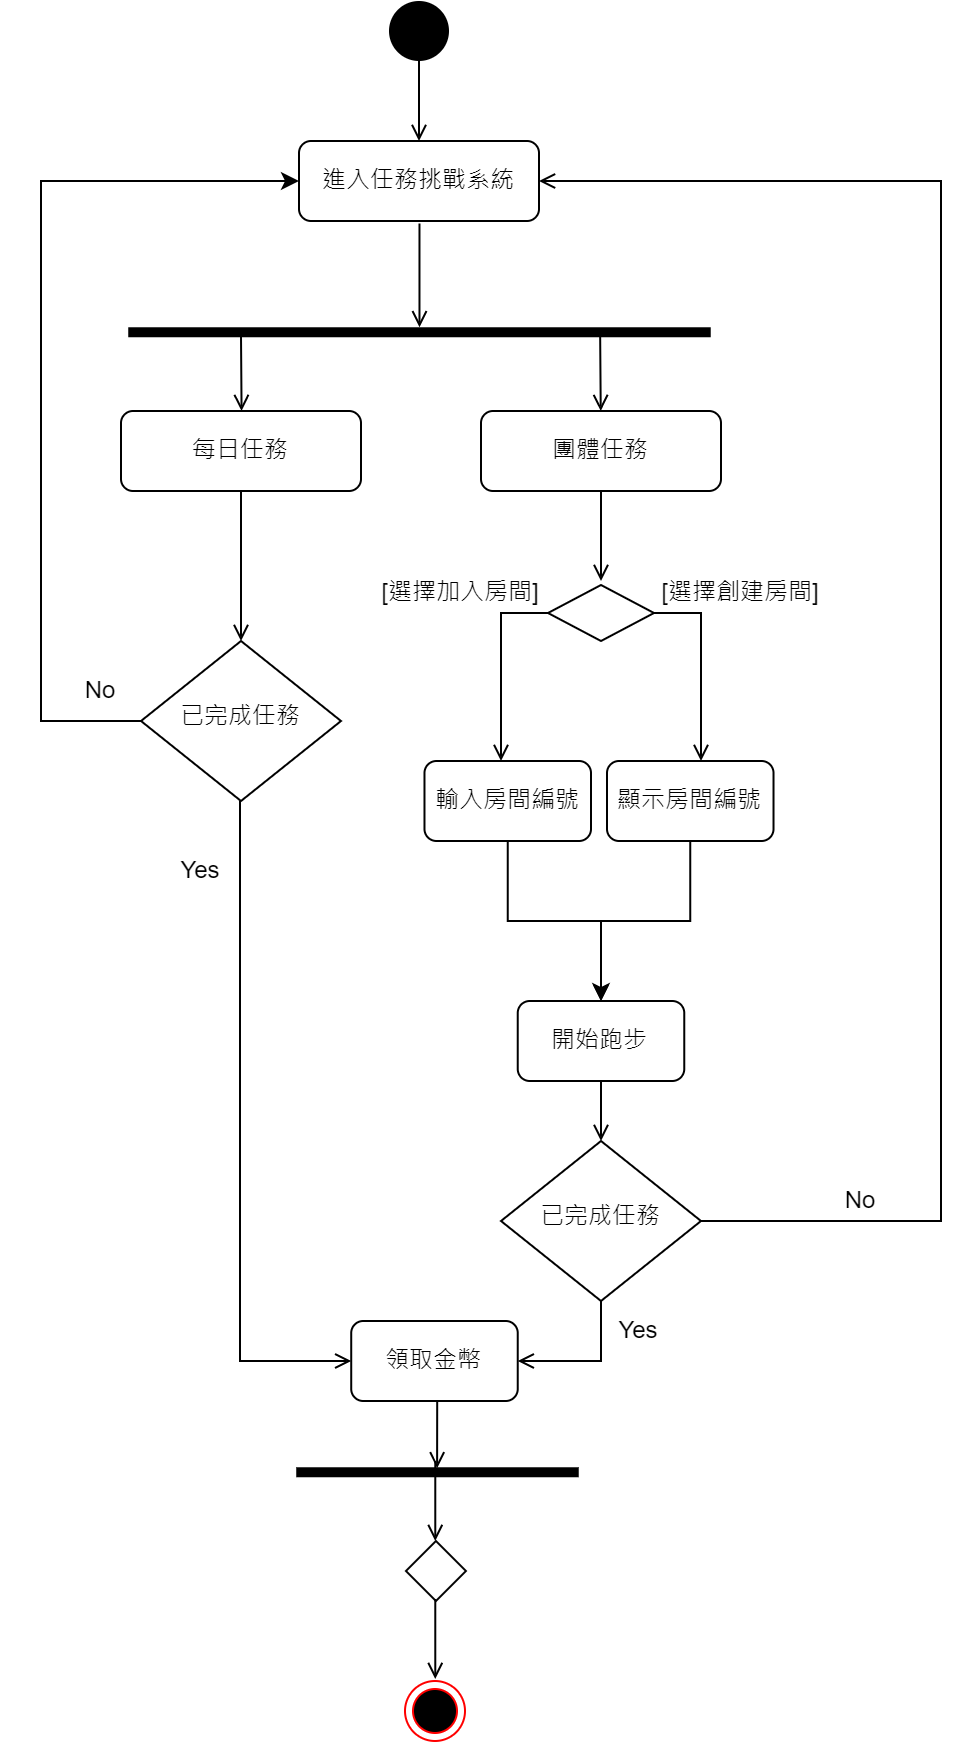

The diagram above was exported from draw.io. Its source (the exported page's mxGraphModel, read from the mxfile embedded in the PNG):
<mxGraphModel dx="782" dy="412" grid="1" gridSize="10" guides="1" tooltips="1" connect="1" arrows="1" fold="1" page="1" pageScale="1" pageWidth="827" pageHeight="1169" math="0" shadow="0">
  <root>
    <mxCell id="0" />
    <mxCell id="1" parent="0" />
    <mxCell id="NsWpFSTq1GdmsX2saWw4-4" style="edgeStyle=orthogonalEdgeStyle;rounded=0;orthogonalLoop=1;jettySize=auto;html=1;exitX=0.5;exitY=1;exitDx=0;exitDy=0;startArrow=none;startFill=0;endArrow=open;endFill=0;" parent="1" source="NsWpFSTq1GdmsX2saWw4-2" target="NsWpFSTq1GdmsX2saWw4-3" edge="1">
      <mxGeometry relative="1" as="geometry" />
    </mxCell>
    <mxCell id="NsWpFSTq1GdmsX2saWw4-2" value="" style="ellipse;fillColor=#000000;strokeColor=none;" parent="1" vertex="1">
      <mxGeometry x="384" y="20" width="30" height="30" as="geometry" />
    </mxCell>
    <mxCell id="NsWpFSTq1GdmsX2saWw4-3" value="進入任務挑戰系統" style="rounded=1;whiteSpace=wrap;html=1;fontSize=12;glass=0;strokeWidth=1;shadow=0;" parent="1" vertex="1">
      <mxGeometry x="339" y="90" width="120" height="40" as="geometry" />
    </mxCell>
    <mxCell id="otp5fFqLIi1rjj7V8EJQ-2" style="edgeStyle=orthogonalEdgeStyle;rounded=0;orthogonalLoop=1;jettySize=auto;html=1;exitX=0.5;exitY=1;exitDx=0;exitDy=0;startArrow=none;startFill=0;endArrow=open;endFill=0;" parent="1" source="Ojx-qIq-cCK01GylrI2B-1" edge="1">
      <mxGeometry relative="1" as="geometry">
        <mxPoint x="490" y="310" as="targetPoint" />
      </mxGeometry>
    </mxCell>
    <mxCell id="Ojx-qIq-cCK01GylrI2B-1" value="團體任務" style="rounded=1;whiteSpace=wrap;html=1;fontSize=12;glass=0;strokeWidth=1;shadow=0;" parent="1" vertex="1">
      <mxGeometry x="430" y="225" width="120" height="40" as="geometry" />
    </mxCell>
    <mxCell id="Ojx-qIq-cCK01GylrI2B-2" style="edgeStyle=orthogonalEdgeStyle;rounded=0;orthogonalLoop=1;jettySize=auto;html=1;exitX=0.5;exitY=1;exitDx=0;exitDy=0;endArrow=open;endFill=0;" parent="1" edge="1">
      <mxGeometry relative="1" as="geometry">
        <mxPoint x="489.58000000000004" y="187.5" as="sourcePoint" />
        <mxPoint x="489.86571428571426" y="225" as="targetPoint" />
      </mxGeometry>
    </mxCell>
    <mxCell id="Ojx-qIq-cCK01GylrI2B-3" style="edgeStyle=orthogonalEdgeStyle;rounded=0;orthogonalLoop=1;jettySize=auto;html=1;exitX=0.5;exitY=1;exitDx=0;exitDy=0;endArrow=open;endFill=0;" parent="1" target="Ojx-qIq-cCK01GylrI2B-4" edge="1">
      <mxGeometry relative="1" as="geometry">
        <mxPoint x="399.24" y="131.25" as="sourcePoint" />
      </mxGeometry>
    </mxCell>
    <mxCell id="Ojx-qIq-cCK01GylrI2B-4" value="" style="html=1;points=[];perimeter=orthogonalPerimeter;fillColor=#000000;strokeColor=none;rotation=90;" parent="1" vertex="1">
      <mxGeometry x="396.74" y="40" width="5" height="291.25" as="geometry" />
    </mxCell>
    <mxCell id="Ojx-qIq-cCK01GylrI2B-5" style="edgeStyle=orthogonalEdgeStyle;rounded=0;orthogonalLoop=1;jettySize=auto;html=1;exitX=0.5;exitY=1;exitDx=0;exitDy=0;endArrow=open;endFill=0;" parent="1" edge="1">
      <mxGeometry relative="1" as="geometry">
        <mxPoint x="310" y="187.5" as="sourcePoint" />
        <mxPoint x="310.2857142857142" y="225" as="targetPoint" />
      </mxGeometry>
    </mxCell>
    <mxCell id="r_ilVRsbGN2P3Ct1zehN-1" style="edgeStyle=orthogonalEdgeStyle;rounded=0;orthogonalLoop=1;jettySize=auto;html=1;exitX=0.5;exitY=1;exitDx=0;exitDy=0;startArrow=none;startFill=0;endArrow=open;endFill=0;" parent="1" source="Ojx-qIq-cCK01GylrI2B-6" edge="1">
      <mxGeometry relative="1" as="geometry">
        <mxPoint x="310" y="340" as="targetPoint" />
      </mxGeometry>
    </mxCell>
    <mxCell id="Ojx-qIq-cCK01GylrI2B-6" value="每日任務" style="rounded=1;whiteSpace=wrap;html=1;fontSize=12;glass=0;strokeWidth=1;shadow=0;" parent="1" vertex="1">
      <mxGeometry x="250" y="225" width="120" height="40" as="geometry" />
    </mxCell>
    <mxCell id="i86ECX0guLjb-6DZsDZN-4" style="edgeStyle=orthogonalEdgeStyle;rounded=0;orthogonalLoop=1;jettySize=auto;html=1;exitX=0;exitY=0.5;exitDx=0;exitDy=0;entryX=0;entryY=0.5;entryDx=0;entryDy=0;" parent="1" source="1NL6cLZKF4Nl7DlT61Jf-1" target="NsWpFSTq1GdmsX2saWw4-3" edge="1">
      <mxGeometry relative="1" as="geometry">
        <Array as="points">
          <mxPoint x="210" y="380" />
          <mxPoint x="210" y="110" />
        </Array>
      </mxGeometry>
    </mxCell>
    <mxCell id="1NL6cLZKF4Nl7DlT61Jf-1" value="已完成任務" style="rhombus;whiteSpace=wrap;html=1;shadow=0;fontFamily=Helvetica;fontSize=12;align=center;strokeWidth=1;spacing=6;spacingTop=-4;" parent="1" vertex="1">
      <mxGeometry x="260" y="340" width="100" height="80" as="geometry" />
    </mxCell>
    <mxCell id="otp5fFqLIi1rjj7V8EJQ-3" style="edgeStyle=orthogonalEdgeStyle;rounded=0;orthogonalLoop=1;jettySize=auto;html=1;exitX=0;exitY=0.5;exitDx=0;exitDy=0;startArrow=none;startFill=0;endArrow=open;endFill=0;" parent="1" source="otp5fFqLIi1rjj7V8EJQ-1" edge="1">
      <mxGeometry relative="1" as="geometry">
        <mxPoint x="440" y="400" as="targetPoint" />
      </mxGeometry>
    </mxCell>
    <mxCell id="otp5fFqLIi1rjj7V8EJQ-4" style="edgeStyle=orthogonalEdgeStyle;rounded=0;orthogonalLoop=1;jettySize=auto;html=1;exitX=1;exitY=0.5;exitDx=0;exitDy=0;startArrow=none;startFill=0;endArrow=open;endFill=0;" parent="1" source="otp5fFqLIi1rjj7V8EJQ-1" edge="1">
      <mxGeometry relative="1" as="geometry">
        <mxPoint x="540" y="400" as="targetPoint" />
      </mxGeometry>
    </mxCell>
    <mxCell id="otp5fFqLIi1rjj7V8EJQ-1" value="" style="rhombus;whiteSpace=wrap;html=1;" parent="1" vertex="1">
      <mxGeometry x="463.5" y="312" width="53" height="28" as="geometry" />
    </mxCell>
    <mxCell id="i86ECX0guLjb-6DZsDZN-12" style="edgeStyle=orthogonalEdgeStyle;rounded=0;orthogonalLoop=1;jettySize=auto;html=1;exitX=0.5;exitY=1;exitDx=0;exitDy=0;" parent="1" source="otp5fFqLIi1rjj7V8EJQ-5" edge="1">
      <mxGeometry relative="1" as="geometry">
        <mxPoint x="490" y="520" as="targetPoint" />
      </mxGeometry>
    </mxCell>
    <mxCell id="otp5fFqLIi1rjj7V8EJQ-5" value="輸入房間編號" style="rounded=1;whiteSpace=wrap;html=1;fontSize=12;glass=0;strokeWidth=1;shadow=0;" parent="1" vertex="1">
      <mxGeometry x="401.74" y="400" width="83.26" height="40" as="geometry" />
    </mxCell>
    <mxCell id="i86ECX0guLjb-6DZsDZN-13" style="edgeStyle=orthogonalEdgeStyle;rounded=0;orthogonalLoop=1;jettySize=auto;html=1;exitX=0.5;exitY=1;exitDx=0;exitDy=0;entryX=0.5;entryY=0;entryDx=0;entryDy=0;endArrow=open;endFill=0;" parent="1" source="otp5fFqLIi1rjj7V8EJQ-6" edge="1">
      <mxGeometry relative="1" as="geometry">
        <mxPoint x="490" y="520" as="targetPoint" />
      </mxGeometry>
    </mxCell>
    <mxCell id="otp5fFqLIi1rjj7V8EJQ-6" value="顯示房間編號" style="rounded=1;whiteSpace=wrap;html=1;fontSize=12;glass=0;strokeWidth=1;shadow=0;" parent="1" vertex="1">
      <mxGeometry x="493" y="400" width="83.26" height="40" as="geometry" />
    </mxCell>
    <mxCell id="jtgXZnPr3F0c0jhjOsi--1" value="[選擇加入房間]" style="text;html=1;strokeColor=none;fillColor=none;align=center;verticalAlign=middle;whiteSpace=wrap;rounded=0;" parent="1" vertex="1">
      <mxGeometry x="370" y="301.25" width="100" height="30" as="geometry" />
    </mxCell>
    <mxCell id="jtgXZnPr3F0c0jhjOsi--2" value="[選擇創建房間]" style="text;html=1;strokeColor=none;fillColor=none;align=center;verticalAlign=middle;whiteSpace=wrap;rounded=0;" parent="1" vertex="1">
      <mxGeometry x="510" y="301.25" width="100" height="30" as="geometry" />
    </mxCell>
    <mxCell id="i86ECX0guLjb-6DZsDZN-1" style="edgeStyle=orthogonalEdgeStyle;rounded=0;orthogonalLoop=1;jettySize=auto;html=1;exitX=0.5;exitY=1;exitDx=0;exitDy=0;startArrow=none;startFill=0;endArrow=open;endFill=0;entryX=0;entryY=0.5;entryDx=0;entryDy=0;" parent="1" target="i86ECX0guLjb-6DZsDZN-2" edge="1">
      <mxGeometry relative="1" as="geometry">
        <mxPoint x="309.5" y="495" as="targetPoint" />
        <mxPoint x="309.5" y="420" as="sourcePoint" />
        <Array as="points">
          <mxPoint x="310" y="700" />
        </Array>
      </mxGeometry>
    </mxCell>
    <mxCell id="i86ECX0guLjb-6DZsDZN-22" style="edgeStyle=orthogonalEdgeStyle;rounded=0;orthogonalLoop=1;jettySize=auto;html=1;exitX=0.5;exitY=1;exitDx=0;exitDy=0;entryX=0.908;entryY=0.473;entryDx=0;entryDy=0;entryPerimeter=0;endArrow=open;endFill=0;" parent="1" source="i86ECX0guLjb-6DZsDZN-2" edge="1">
      <mxGeometry relative="1" as="geometry">
        <mxPoint x="408.05375000000004" y="753.665" as="targetPoint" />
      </mxGeometry>
    </mxCell>
    <mxCell id="i86ECX0guLjb-6DZsDZN-2" value="領取金幣" style="rounded=1;whiteSpace=wrap;html=1;fontSize=12;glass=0;strokeWidth=1;shadow=0;" parent="1" vertex="1">
      <mxGeometry x="365.11" y="680" width="83.26" height="40" as="geometry" />
    </mxCell>
    <mxCell id="i86ECX0guLjb-6DZsDZN-3" value="Yes" style="text;html=1;strokeColor=none;fillColor=none;align=center;verticalAlign=middle;whiteSpace=wrap;rounded=0;" parent="1" vertex="1">
      <mxGeometry x="240" y="440" width="100" height="30" as="geometry" />
    </mxCell>
    <mxCell id="i86ECX0guLjb-6DZsDZN-5" value="No" style="text;html=1;strokeColor=none;fillColor=none;align=center;verticalAlign=middle;whiteSpace=wrap;rounded=0;" parent="1" vertex="1">
      <mxGeometry x="190" y="350" width="100" height="30" as="geometry" />
    </mxCell>
    <mxCell id="i86ECX0guLjb-6DZsDZN-15" style="edgeStyle=orthogonalEdgeStyle;rounded=0;orthogonalLoop=1;jettySize=auto;html=1;exitX=0.5;exitY=1;exitDx=0;exitDy=0;entryX=0.5;entryY=0;entryDx=0;entryDy=0;endArrow=open;endFill=0;" parent="1" source="i86ECX0guLjb-6DZsDZN-6" target="i86ECX0guLjb-6DZsDZN-14" edge="1">
      <mxGeometry relative="1" as="geometry" />
    </mxCell>
    <mxCell id="i86ECX0guLjb-6DZsDZN-6" value="開始跑步" style="rounded=1;whiteSpace=wrap;html=1;fontSize=12;glass=0;strokeWidth=1;shadow=0;" parent="1" vertex="1">
      <mxGeometry x="448.37" y="520" width="83.26" height="40" as="geometry" />
    </mxCell>
    <mxCell id="i86ECX0guLjb-6DZsDZN-16" style="edgeStyle=orthogonalEdgeStyle;rounded=0;orthogonalLoop=1;jettySize=auto;html=1;exitX=1;exitY=0.5;exitDx=0;exitDy=0;entryX=1;entryY=0.5;entryDx=0;entryDy=0;endArrow=open;endFill=0;" parent="1" source="i86ECX0guLjb-6DZsDZN-14" target="NsWpFSTq1GdmsX2saWw4-3" edge="1">
      <mxGeometry relative="1" as="geometry">
        <Array as="points">
          <mxPoint x="660" y="630" />
          <mxPoint x="660" y="110" />
        </Array>
      </mxGeometry>
    </mxCell>
    <mxCell id="i86ECX0guLjb-6DZsDZN-18" style="edgeStyle=orthogonalEdgeStyle;rounded=0;orthogonalLoop=1;jettySize=auto;html=1;exitX=0.5;exitY=1;exitDx=0;exitDy=0;entryX=1;entryY=0.5;entryDx=0;entryDy=0;endArrow=open;endFill=0;" parent="1" source="i86ECX0guLjb-6DZsDZN-14" target="i86ECX0guLjb-6DZsDZN-2" edge="1">
      <mxGeometry relative="1" as="geometry" />
    </mxCell>
    <mxCell id="i86ECX0guLjb-6DZsDZN-14" value="已完成任務" style="rhombus;whiteSpace=wrap;html=1;shadow=0;fontFamily=Helvetica;fontSize=12;align=center;strokeWidth=1;spacing=6;spacingTop=-4;" parent="1" vertex="1">
      <mxGeometry x="440" y="590" width="100" height="80" as="geometry" />
    </mxCell>
    <mxCell id="i86ECX0guLjb-6DZsDZN-17" value="No" style="text;html=1;strokeColor=none;fillColor=none;align=center;verticalAlign=middle;whiteSpace=wrap;rounded=0;" parent="1" vertex="1">
      <mxGeometry x="570" y="605" width="100" height="30" as="geometry" />
    </mxCell>
    <mxCell id="i86ECX0guLjb-6DZsDZN-19" value="Yes" style="text;html=1;strokeColor=none;fillColor=none;align=center;verticalAlign=middle;whiteSpace=wrap;rounded=0;" parent="1" vertex="1">
      <mxGeometry x="459" y="670" width="100" height="30" as="geometry" />
    </mxCell>
    <mxCell id="i86ECX0guLjb-6DZsDZN-23" value="" style="html=1;points=[];perimeter=orthogonalPerimeter;fillColor=#000000;strokeColor=none;rotation=90;" parent="1" vertex="1">
      <mxGeometry x="405.74" y="685" width="5" height="141.25" as="geometry" />
    </mxCell>
    <mxCell id="Pu2viuu0L8-c9WL87IX9-5" value="" style="rhombus;" parent="1" vertex="1">
      <mxGeometry x="392.48" y="790" width="30" height="30" as="geometry" />
    </mxCell>
    <mxCell id="Pu2viuu0L8-c9WL87IX9-6" style="edgeStyle=orthogonalEdgeStyle;rounded=0;orthogonalLoop=1;jettySize=auto;html=1;exitX=0.5;exitY=1;exitDx=0;exitDy=0;endArrow=open;endFill=0;" parent="1" edge="1">
      <mxGeometry relative="1" as="geometry">
        <mxPoint x="407.1400000000001" y="790" as="targetPoint" />
        <mxPoint x="407.1400000000001" y="750" as="sourcePoint" />
      </mxGeometry>
    </mxCell>
    <mxCell id="Pu2viuu0L8-c9WL87IX9-7" style="edgeStyle=orthogonalEdgeStyle;rounded=0;orthogonalLoop=1;jettySize=auto;html=1;exitX=0.5;exitY=1;exitDx=0;exitDy=0;endArrow=open;endFill=0;" parent="1" edge="1">
      <mxGeometry relative="1" as="geometry">
        <mxPoint x="407.1400000000001" y="859" as="targetPoint" />
        <mxPoint x="407.1400000000001" y="819" as="sourcePoint" />
      </mxGeometry>
    </mxCell>
    <mxCell id="Pu2viuu0L8-c9WL87IX9-8" value="" style="ellipse;html=1;shape=endState;fillColor=#000000;strokeColor=#FF0000;" parent="1" vertex="1">
      <mxGeometry x="392" y="860" width="30" height="30" as="geometry" />
    </mxCell>
  </root>
</mxGraphModel>